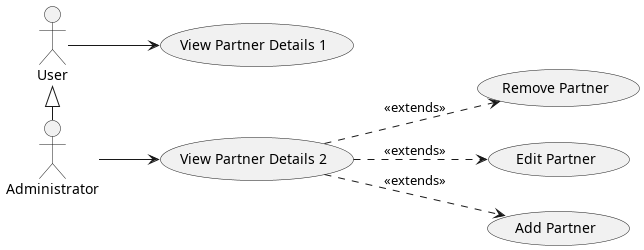

The diagram above was rendered by PlantUML. Its source (embedded in the PNG):
@startuml partnerManagement

left to right direction
actor "User" as user
actor "Administrator" as admin

user --> (View Partner Details 1)
admin -l-|> user

admin --> (View Partner Details 2)
(View Partner Details 2) ..> (Remove Partner): <<extends>>
(View Partner Details 2) ..> (Edit Partner): <<extends>>
(View Partner Details 2) ..> (Add Partner): <<extends>>


@enduml